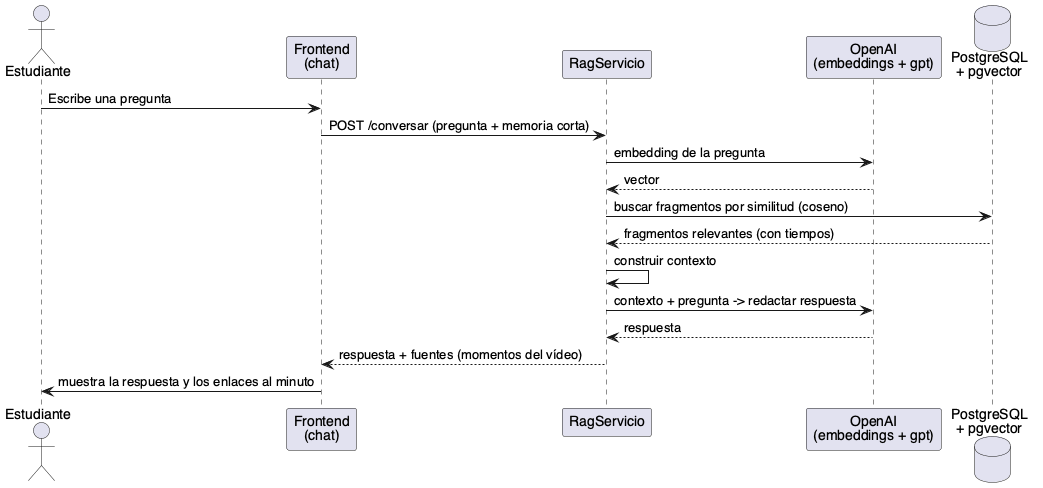

The diagram above was rendered by PlantUML. Its source (embedded in the PNG):
@startuml secuencia-asistente
skinparam shadowing false
skinparam defaultFontName Helvetica
actor Estudiante as U
participant "Frontend\n(chat)" as F
participant "RagServicio" as R
participant "OpenAI\n(embeddings + gpt)" as O
database "PostgreSQL\n+ pgvector" as D

U -> F : Escribe una pregunta
F -> R : POST /conversar (pregunta + memoria corta)
R -> O : embedding de la pregunta
O --> R : vector
R -> D : buscar fragmentos por similitud (coseno)
D --> R : fragmentos relevantes (con tiempos)
R -> R : construir contexto
R -> O : contexto + pregunta -> redactar respuesta
O --> R : respuesta
R --> F : respuesta + fuentes (momentos del vídeo)
F -> U : muestra la respuesta y los enlaces al minuto
@enduml